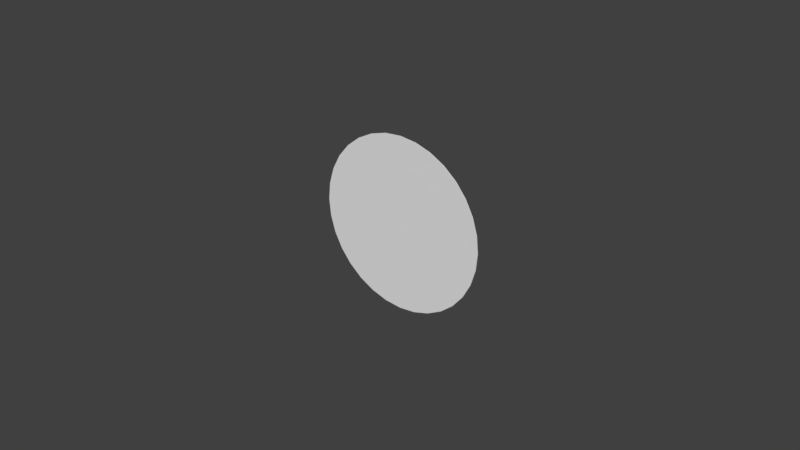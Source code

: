 # Source: eye.blend  (saved by Blender 2.77.0; exported with 4.5.12 LTS)
import bpy
from mathutils import Matrix  # noqa: F401  (used for matrix-valued properties, if any)

bpy.ops.wm.read_factory_settings(use_empty=True)
scene = bpy.context.scene
scene.name = 'Scene'

# ---- collections
col_collection_1 = bpy.data.collections.new('Collection 1'); scene.collection.children.link(col_collection_1)

# ---- world
world_world = bpy.data.worlds.new('World'); scene.world = world_world
world_world.color = (0.05088, 0.05088, 0.05088)
world_world.use_sun_shadow = False
world_world.sun_shadow_jitter_overblur = 0.0
world_world.cycles.sampling_method = 'MANUAL'

# ---- meshes
me_circle_001 = bpy.data.meshes.new('Circle.001')
me_circle_001.from_pydata([(0.005487, 0.00011, 0.03149), (0.01076, 0.00011, 0.02988), (0.01563, 0.00011, 0.02729), (0.01989, 0.00011, 0.02379), (0.02338, 0.00011, 0.01953), (0.02598, 0.00011, 0.01466), (0.02758, 0.00011, 0.009388), (0.02812, 0.00011, 0.003901), (0.02758, 0.00011, -0.001586), (0.02598, 0.00011, -0.006862), (0.02338, 0.00011, -0.01172), (0.01989, 0.00011, -0.01599), (0.01563, 0.00011, -0.01948), (0.01076, 0.00011, -0.02208), (0.005487, 0.00011, -0.02368), (-1.511e-07, 0.00011, -0.02422), (-0.005487, 0.00011, -0.02368), (-0.01076, 0.00011, -0.02208), (-0.01563, 0.00011, -0.01948), (-0.01989, 0.00011, -0.01599), (-0.02339, 0.00011, -0.01172), (-0.02598, 0.00011, -0.006862), (-0.02758, 0.00011, -0.001586), (-0.02813, 0.00011, 0.003901), (-0.02758, 0.00011, 0.009388), (-0.02598, 0.00011, 0.01466), (-0.02339, 0.00011, 0.01953), (-0.01989, 0.00011, 0.02379), (-0.01563, 0.00011, 0.02729), (-0.01076, 0.00011, 0.02988), (-0.005487, 0.00011, 0.03149), (-1.603e-07, 0.00011, 0.03203), (0.005487, -0.0001094, 0.03149), (0.01076, -0.0001094, 0.02988), (0.01563, -0.0001094, 0.02729), (0.01989, -0.0001094, 0.02379), (0.02338, -0.0001094, 0.01953), (0.02598, -0.0001094, 0.01466), (0.02758, -0.0001094, 0.009388), (0.02812, -0.0001094, 0.003901), (0.02758, -0.0001094, -0.001586), (0.02598, -0.0001094, -0.006862), (0.02338, -0.0001094, -0.01172), (0.01989, -0.0001094, -0.01599), (0.01563, -0.0001094, -0.01948), (0.01076, -0.0001094, -0.02208), (0.005487, -0.0001094, -0.02368), (-1.511e-07, -0.0001094, -0.02422), (-0.005487, -0.0001094, -0.02368), (-0.01076, -0.0001094, -0.02208), (-0.01563, -0.0001094, -0.01948), (-0.01989, -0.0001094, -0.01599), (-0.02339, -0.0001094, -0.01172), (-0.02598, -0.0001094, -0.006862), (-0.02758, -0.0001094, -0.001586), (-0.02813, -0.0001094, 0.003901), (-0.02758, -0.0001094, 0.009388), (-0.02598, -0.0001094, 0.01466), (-0.02339, -0.0001094, 0.01953), (-0.01989, -0.0001094, 0.02379), (-0.01563, -0.0001094, 0.02729), (-0.01076, -0.0001094, 0.02988), (-0.005487, -0.0001094, 0.03149), (-1.603e-07, -0.0001094, 0.03203)], [], [(6, 5, 4, 3, 2, 1, 0, 31, 30, 29, 28, 27, 26, 25, 24, 23, 22, 21, 20, 19, 18, 17, 16, 15, 14, 13, 12, 11, 10, 9, 8, 7), (38, 39, 40, 41, 42, 43, 44, 45, 46, 47, 48, 49, 50, 51, 52, 53, 54, 55, 56, 57, 58, 59, 60, 61, 62, 63, 32, 33, 34, 35, 36, 37), (18, 19, 51, 50), (5, 6, 38, 37), (19, 20, 52, 51), (6, 7, 39, 38), (20, 21, 53, 52), (7, 8, 40, 39), (21, 22, 54, 53), (8, 9, 41, 40), (22, 23, 55, 54), (9, 10, 42, 41), (23, 24, 56, 55), (10, 11, 43, 42), (24, 25, 57, 56), (11, 12, 44, 43), (25, 26, 58, 57), (12, 13, 45, 44), (31, 0, 32, 63), (26, 27, 59, 58), (13, 14, 46, 45), (0, 1, 33, 32), (27, 28, 60, 59), (14, 15, 47, 46), (1, 2, 34, 33), (28, 29, 61, 60), (15, 16, 48, 47), (2, 3, 35, 34), (29, 30, 62, 61), (16, 17, 49, 48), (3, 4, 36, 35), (30, 31, 63, 62), (17, 18, 50, 49), (4, 5, 37, 36)])
me_circle_001.use_remesh_preserve_volume = False
me_circle_001.use_remesh_preserve_attributes = False
me_circle_001.use_mirror_vertex_groups = False
me_circle_001.update()

# ---- objects
ob_circle = bpy.data.objects.new('Circle', me_circle_001)

# ---- transforms, parenting, visibility, modifiers, constraints
ob_circle.location = (0.0, 0.0, 0.0)
ob_circle.lineart.crease_threshold = 0.0

# ---- collection membership
col_collection_1.objects.link(ob_circle)

# ---- scene / render settings (as saved in the file)
scene.frame_start = 1; scene.frame_end = 250; scene.frame_set(1)
scene.render.engine = 'BLENDER_EEVEE_NEXT'
scene.render.resolution_percentage = 50
scene.render.dither_intensity = 0.0
scene.cycles.use_denoising = False
scene.cycles.samples = 128
scene.cycles.sampling_pattern = 'TABULATED_SOBOL'
scene.cycles.light_sampling_threshold = 0.0
scene.cycles.use_adaptive_sampling = False
scene.cycles.use_light_tree = False
scene.cycles.blur_glossy = 0.0
scene.cycles.sample_clamp_indirect = 0.0
scene.view_settings.view_transform = 'Standard'
bpy.context.view_layer.update()

# ---- added for rendering (the .blend has no active camera and no usable light): camera, sun
cam_auto = bpy.data.cameras.new('AutoCamera')
cam_auto.lens = 50.0
cam_auto.sensor_width = 36.0
cam_auto.clip_end = 1000.0
ob_auto_camera = bpy.data.objects.new('AutoCamera', cam_auto)
scene.collection.objects.link(ob_auto_camera)
ob_auto_camera.location = (0.185045, -0.222054, 0.151937)
ob_auto_camera.rotation_euler = (1.09748, -7.21219e-08, 0.694738)
scene.camera = ob_auto_camera
light_auto_sun = bpy.data.lights.new('AutoSun', 'SUN')
light_auto_sun.energy = 3.0
light_auto_sun.angle = 0.0523599
ob_auto_sun = bpy.data.objects.new('AutoSun', light_auto_sun)
scene.collection.objects.link(ob_auto_sun)
ob_auto_sun.rotation_euler = (0.872665, 0.174533, 0.523599)
bpy.context.view_layer.update()
